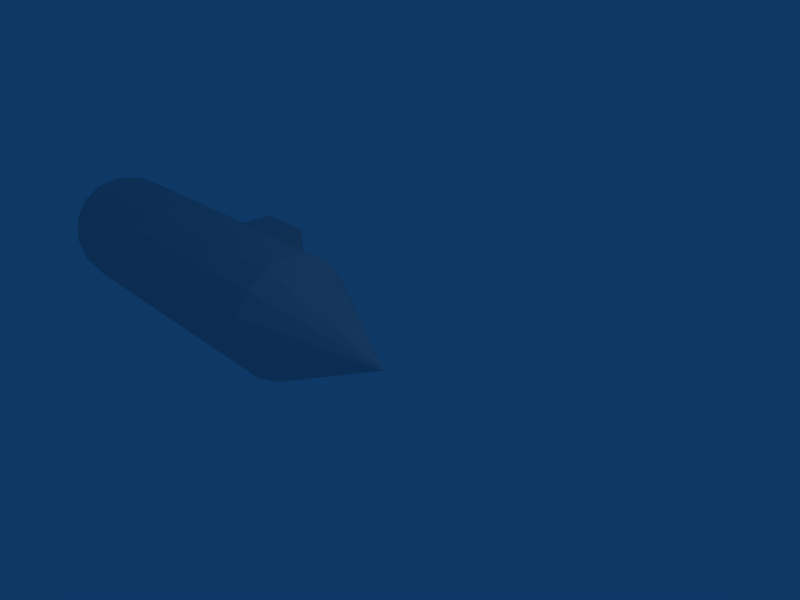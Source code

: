 # Source: sub0.blend  (saved by Blender 2.49.2; exported with 4.5.12 LTS)
import bpy
from mathutils import Matrix  # noqa: F401  (used for matrix-valued properties, if any)

bpy.ops.wm.read_factory_settings(use_empty=True)
scene = bpy.context.scene
scene.name = 'Scene'

# ---- collections
col_collection_1 = bpy.data.collections.new('Collection 1'); scene.collection.children.link(col_collection_1)

# ---- world
world_world = bpy.data.worlds.new('World'); scene.world = world_world
world_world.color = (0.05656, 0.2208, 0.4)
world_world.use_sun_shadow = False
world_world.sun_shadow_jitter_overblur = 0.0
world_world.cycles.sampling_method = 'MANUAL'
world_world.cycles.sample_map_resolution = 256

# ---- cameras
cam_camera = bpy.data.cameras.new('Camera')
cam_camera.passepartout_alpha = 0.2
cam_camera.clip_end = 100.0
cam_camera.lens = 35.0
cam_camera.ortho_scale = 7.314
cam_camera.show_passepartout = False
cam_camera.show_safe_areas = True
cam_camera.dof.focus_distance = 0.0
cam_camera.dof.aperture_fstop = 128.0

# ---- lights
light_spot = bpy.data.lights.new('Spot', 'POINT')
light_spot.transmission_factor = 0.0
light_spot.cutoff_distance = 30.0
light_spot.energy = 100.0
light_spot.shadow_buffer_clip_start = 1.001
light_spot.shadow_soft_size = 1.0
light_spot.shadow_maximum_resolution = 0.006
light_spot.use_absolute_resolution = True
light_spot.cycles.use_multiple_importance_sampling = False

# ---- meshes
me_sphere = bpy.data.meshes.new('Sphere')
me_sphere.from_pydata([(4.136e-07, 0.377, -4.049), (2.388e-07, 0.377, -2.049), (5.96e-08, 0.3619, 4.049), (0.1951, 0.3619, 4.03), (0.3827, 0.3619, 3.973), (0.5556, 0.3619, 3.881), (0.9239, 0.3619, 3.432), (0.9239, 0.7446, 3.049), (0.9061, 0.7373, 3.245), (0.8536, 0.7155, 3.432), (0.7682, 0.6801, 3.605), (0.6533, 0.6325, 3.757), (0.5133, 0.5745, 3.881), (0.3536, 0.5084, 3.973), (0.1802, 0.4366, 4.03), (0.1379, 0.4999, 4.03), (0.2706, 0.6325, 3.973), (0.3928, 0.7548, 3.881), (0.5, 0.8619, 3.757), (0.5879, 0.9499, 3.605), (0.6533, 1.015, 3.432), (0.6935, 1.055, 3.245), (0.7071, 1.069, 3.049), (0.3827, 1.286, 3.049), (0.3753, 1.268, 3.245), (0.3536, 1.215, 3.432), (0.3182, 1.13, 3.605), (0.2706, 1.015, 3.757), (0.2126, 0.8752, 3.881), (0.1464, 0.7155, 3.973), (0.07466, 0.5422, 4.03), (4.47e-08, 0.557, 4.03), (5.96e-08, 0.7446, 3.973), (4.47e-08, 0.9175, 3.881), (1.49e-08, 1.069, 3.757), (2.98e-08, 1.193, 3.605), (2.98e-08, 1.286, 3.432), (2.98e-08, 1.343, 3.245), (2.98e-08, 1.362, 3.049), (-0.3827, 1.286, 3.049), (-0.3753, 1.268, 3.245), (-0.3536, 1.215, 3.432), (-0.3182, 1.13, 3.605), (-0.2706, 1.015, 3.757), (-0.2126, 0.8752, 3.881), (-0.1464, 0.7155, 3.973), (-0.07466, 0.5422, 4.03), (-0.1379, 0.4999, 4.03), (-0.2706, 0.6325, 3.973), (-0.3928, 0.7548, 3.881), (-0.5, 0.8619, 3.757), (-0.5879, 0.9499, 3.605), (-0.6533, 1.015, 3.432), (-0.6935, 1.055, 3.245), (-0.7071, 1.069, 3.049), (-0.9239, 0.7446, 3.049), (-0.9061, 0.7373, 3.245), (-0.8536, 0.7155, 3.432), (-0.7682, 0.6801, 3.605), (-0.6533, 0.6325, 3.757), (-0.5133, 0.5745, 3.881), (-0.3536, 0.5084, 3.973), (-0.1802, 0.4366, 4.03), (-0.1951, 0.3619, 4.03), (-0.3827, 0.3619, 3.973), (-0.5556, 0.3619, 3.881), (-0.7071, 0.3619, 3.757), (-0.8315, 0.3619, 3.605), (-0.9239, 0.3619, 3.432), (-0.9808, 0.3619, 3.245), (-1.0, 0.3619, 3.049), (-0.9239, -0.02074, 3.049), (-0.9061, -0.01339, 3.245), (-0.8536, 0.008386, 3.432), (-0.7682, 0.04375, 3.605), (-0.6533, 0.09134, 3.757), (-0.5133, 0.1493, 3.881), (-0.3536, 0.2155, 3.973), (-0.1802, 0.2873, 4.03), (-0.1379, 0.224, 4.03), (-0.2706, 0.09134, 3.973), (-0.3928, -0.03091, 3.881), (-0.5, -0.1381, 3.757), (-0.5879, -0.226, 3.605), (-0.6533, -0.2913, 3.432), (-0.6935, -0.3316, 3.245), (-0.7071, -0.3452, 3.049), (-0.3827, -0.5619, 3.049), (-0.3753, -0.5442, 3.245), (-0.3536, -0.4916, 3.432), (-0.3182, -0.4062, 3.605), (-0.2706, -0.2913, 3.757), (-0.2126, -0.1513, 3.881), (-0.1464, 0.008386, 3.973), (-0.07466, 0.1817, 4.03), (7.451e-08, 0.1668, 4.03), (5.96e-08, -0.02074, 3.973), (7.451e-08, -0.1936, 3.881), (8.941e-08, -0.3452, 3.757), (5.96e-08, -0.4695, 3.605), (8.941e-08, -0.5619, 3.432), (1.49e-07, -0.6188, 3.245), (8.941e-08, -0.6381, 3.049), (0.3827, -0.5619, 3.049), (0.3753, -0.5442, 3.245), (0.3536, -0.4916, 3.432), (0.3182, -0.4062, 3.605), (0.2706, -0.2913, 3.757), (0.2126, -0.1513, 3.881), (0.1464, 0.008386, 3.973), (0.07466, 0.1817, 4.03), (0.1379, 0.224, 4.03), (0.2706, 0.09134, 3.973), (0.3928, -0.03091, 3.881), (0.5, -0.1381, 3.757), (0.5879, -0.226, 3.605), (0.6533, -0.2913, 3.432), (0.6935, -0.3316, 3.245), (0.7071, -0.3452, 3.049), (0.9239, -0.02074, 3.049), (0.9061, -0.01339, 3.245), (0.8536, 0.008386, 3.432), (0.7682, 0.04375, 3.605), (0.6533, 0.09134, 3.757), (0.5133, 0.1493, 3.881), (0.3536, 0.2155, 3.973), (0.1802, 0.2873, 4.03), (0.7071, 0.3619, 3.757), (0.8315, 0.3619, 3.605), (0.9808, 0.3619, 3.245), (1.0, 0.3619, 3.049), (0.9239, 0.7446, -2.051), (0.7071, 1.069, -2.051), (0.3827, 1.286, -2.051), (2.527e-07, 1.362, -2.051), (-0.3827, 1.286, -2.051), (-0.7071, 1.069, -2.051), (-0.9239, 0.7446, -2.051), (-1.0, 0.3619, -2.051), (-0.9239, -0.02074, -2.051), (-0.7071, -0.3452, -2.051), (-0.3827, -0.5619, -2.051), (3.123e-07, -0.6381, -2.051), (0.3827, -0.5619, -2.051), (0.7071, -0.3452, -2.051), (0.9239, -0.02074, -2.051), (1.0, 0.3619, -2.051), (0.9239, 0.7446, -0.000505), (0.7071, 1.069, -0.000505), (0.3827, 1.286, -0.000505), (1.631e-07, 1.362, -0.000505), (-0.3827, 1.286, -0.000505), (-0.7071, 1.069, -0.000505), (-0.9239, 0.7446, -0.000505), (-1.0, 0.3619, -0.000505), (-0.9239, -0.02074, -0.000505), (-0.7071, -0.3452, -0.000505), (-0.3827, -0.5619, -0.000505), (2.227e-07, -0.6381, -0.000505), (0.3827, -0.5619, -0.000505), (0.7071, -0.3452, -0.000505), (0.9239, -0.02074, -0.000505), (1.0, 0.3619, -0.000505), (0.9239, 0.7446, 0.9745), (0.7071, 1.069, 0.9745), (0.3827, 1.286, 0.9745), (1.205e-07, 1.362, 0.9745), (-0.3827, 1.286, 0.9745), (-0.7071, 1.069, 0.9745), (-0.9239, 0.7446, 0.9745), (-1.0, 0.3619, 0.9745), (-0.9239, -0.02074, 0.9745), (-0.7071, -0.3452, 0.9745), (-0.3827, -0.5619, 0.9745), (1.801e-07, -0.6381, 0.9745), (0.3827, -0.5619, 0.9745), (0.7071, -0.3452, 0.9745), (0.9239, -0.02074, 0.9745), (1.0, 0.3619, 0.9745), (-0.3827, -1.362, -0.000505), (2.227e-07, -1.358, -0.000505), (0.3827, -1.362, -0.000505), (-0.3827, -1.362, 0.9745), (0.3827, -1.362, 0.9745), (1.801e-07, -1.358, 0.9745), (-0.1913, -0.6, -0.000505), (0.1913, -0.6, -0.000505), (-0.3827, -0.5619, 0.487), (0.3827, -0.5619, 0.487), (-0.1913, -0.6, 0.9745), (0.1913, -0.6, 0.9745), (2.227e-07, -0.9981, -0.000505), (-0.1913, -1.36, -0.000505), (-0.3827, -0.9619, -0.000505), (0.3827, -0.9619, -0.000505), (0.1913, -1.36, -0.000505), (-0.3827, -1.362, 0.487), (-0.3827, -0.9619, 0.9745), (0.3827, -0.9619, 0.9745), (0.3827, -1.362, 0.487), (-0.1913, -1.36, 0.9745), (1.801e-07, -0.9981, 0.9745), (0.1913, -1.36, 0.9745), (2.014e-07, -1.358, 0.487), (-0.1913, -0.98, -0.000505), (0.1913, -0.98, -0.000505), (-0.3827, -0.9619, 0.487), (0.3827, -0.9619, 0.487), (-0.1913, -0.98, 0.9745), (0.1913, -0.98, 0.9745), (0.1913, -1.36, 0.487), (-0.1913, -1.36, 0.487)], [], [(136, 0, 137), (0, 138, 137), (0, 139, 138), (0, 140, 139), (0, 141, 140), (0, 142, 141), (0, 143, 142), (0, 144, 143), (0, 145, 144), (0, 146, 145), (0, 131, 146), (0, 132, 131), (0, 133, 132), (0, 134, 133), (0, 135, 134), (0, 136, 135), (1, 136, 137), (1, 137, 138), (1, 138, 139), (1, 139, 140), (1, 140, 141), (1, 141, 142), (1, 142, 143), (1, 143, 144), (1, 144, 145), (1, 145, 146), (1, 146, 131), (1, 131, 132), (1, 132, 133), (1, 133, 134), (1, 134, 135), (135, 136, 1), (130, 7, 8, 129), (129, 8, 9, 6), (6, 9, 10, 128), (128, 10, 11, 127), (127, 11, 12, 5), (5, 12, 13, 4), (4, 13, 14, 3), (14, 2, 3), (15, 2, 14), (13, 16, 15, 14), (12, 17, 16, 13), (11, 18, 17, 12), (10, 19, 18, 11), (9, 20, 19, 10), (8, 21, 20, 9), (7, 22, 21, 8), (22, 23, 24, 21), (21, 24, 25, 20), (20, 25, 26, 19), (19, 26, 27, 18), (18, 27, 28, 17), (17, 28, 29, 16), (16, 29, 30, 15), (30, 2, 15), (31, 2, 30), (29, 32, 31, 30), (28, 33, 32, 29), (27, 34, 33, 28), (26, 35, 34, 27), (25, 36, 35, 26), (24, 37, 36, 25), (23, 38, 37, 24), (38, 39, 40, 37), (37, 40, 41, 36), (36, 41, 42, 35), (35, 42, 43, 34), (34, 43, 44, 33), (33, 44, 45, 32), (32, 45, 46, 31), (46, 2, 31), (47, 2, 46), (45, 48, 47, 46), (44, 49, 48, 45), (43, 50, 49, 44), (42, 51, 50, 43), (41, 52, 51, 42), (40, 53, 52, 41), (39, 54, 53, 40), (54, 55, 56, 53), (53, 56, 57, 52), (52, 57, 58, 51), (51, 58, 59, 50), (50, 59, 60, 49), (49, 60, 61, 48), (48, 61, 62, 47), (62, 2, 47), (63, 2, 62), (61, 64, 63, 62), (60, 65, 64, 61), (59, 66, 65, 60), (58, 67, 66, 59), (57, 68, 67, 58), (56, 69, 68, 57), (55, 70, 69, 56), (70, 71, 72, 69), (69, 72, 73, 68), (68, 73, 74, 67), (67, 74, 75, 66), (66, 75, 76, 65), (65, 76, 77, 64), (64, 77, 78, 63), (78, 2, 63), (79, 2, 78), (77, 80, 79, 78), (76, 81, 80, 77), (75, 82, 81, 76), (74, 83, 82, 75), (73, 84, 83, 74), (72, 85, 84, 73), (71, 86, 85, 72), (86, 87, 88, 85), (85, 88, 89, 84), (84, 89, 90, 83), (83, 90, 91, 82), (82, 91, 92, 81), (81, 92, 93, 80), (80, 93, 94, 79), (94, 2, 79), (95, 2, 94), (93, 96, 95, 94), (92, 97, 96, 93), (91, 98, 97, 92), (90, 99, 98, 91), (89, 100, 99, 90), (88, 101, 100, 89), (87, 102, 101, 88), (102, 103, 104, 101), (101, 104, 105, 100), (100, 105, 106, 99), (99, 106, 107, 98), (98, 107, 108, 97), (97, 108, 109, 96), (96, 109, 110, 95), (110, 2, 95), (111, 2, 110), (109, 112, 111, 110), (108, 113, 112, 109), (107, 114, 113, 108), (106, 115, 114, 107), (105, 116, 115, 106), (104, 117, 116, 105), (103, 118, 117, 104), (118, 119, 120, 117), (117, 120, 121, 116), (116, 121, 122, 115), (115, 122, 123, 114), (114, 123, 124, 113), (113, 124, 125, 112), (112, 125, 126, 111), (126, 2, 111), (3, 2, 126), (125, 4, 3, 126), (124, 5, 4, 125), (123, 127, 5, 124), (122, 128, 127, 123), (121, 6, 128, 122), (120, 129, 6, 121), (119, 130, 129, 120), (147, 131, 132, 148), (148, 132, 133, 149), (149, 133, 134, 150), (150, 134, 135, 151), (151, 135, 136, 152), (152, 136, 137, 153), (153, 137, 138, 154), (154, 138, 139, 155), (155, 139, 140, 156), (156, 140, 141, 157), (159, 143, 144, 160), (160, 144, 145, 161), (161, 145, 146, 162), (162, 146, 131, 147), (7, 163, 164, 22), (163, 147, 148, 164), (22, 164, 165, 23), (164, 148, 149, 165), (23, 165, 166, 38), (165, 149, 150, 166), (38, 166, 167, 39), (166, 150, 151, 167), (39, 167, 168, 54), (167, 151, 152, 168), (54, 168, 169, 55), (168, 152, 153, 169), (55, 169, 170, 70), (169, 153, 154, 170), (70, 170, 171, 71), (170, 154, 155, 171), (71, 171, 172, 86), (171, 155, 156, 172), (86, 172, 173, 87), (103, 175, 176, 118), (118, 176, 177, 119), (176, 160, 161, 177), (119, 177, 178, 130), (177, 161, 162, 178), (130, 178, 163, 7), (178, 162, 147, 163), (185, 141, 142), (158, 185, 142), (185, 157, 141), (186, 142, 143), (159, 186, 143), (186, 158, 142), (187, 172, 156), (157, 187, 156), (187, 173, 172), (189, 102, 87), (173, 189, 87), (189, 174, 102), (190, 103, 102), (174, 190, 102), (190, 175, 103), (188, 160, 176), (175, 188, 176), (188, 159, 160), (185, 158, 191, 204), (157, 185, 204, 193), (204, 191, 180, 192), (193, 204, 192, 179), (186, 159, 194, 205), (158, 186, 205, 191), (205, 194, 181, 195), (191, 205, 195, 180), (187, 157, 193, 206), (173, 187, 206, 197), (206, 193, 179, 196), (197, 206, 196, 182), (188, 175, 198, 207), (159, 188, 207, 194), (207, 198, 183, 199), (194, 207, 199, 181), (189, 173, 197, 208), (174, 189, 208, 201), (208, 197, 182, 200), (201, 208, 200, 184), (190, 174, 201, 209), (175, 190, 209, 198), (209, 201, 184, 202), (198, 209, 202, 183), (195, 181, 199, 210), (180, 195, 210, 203), (210, 199, 183, 202), (203, 210, 202, 184), (192, 180, 203, 211), (179, 192, 211, 196), (211, 203, 184, 200), (196, 211, 200, 182)])
me_sphere.use_remesh_preserve_volume = False
me_sphere.use_remesh_preserve_attributes = False
me_sphere.use_mirror_vertex_groups = False
me_sphere.update()

# ---- objects
ob_sphere = bpy.data.objects.new('Sphere', me_sphere)
ob_lamp = bpy.data.objects.new('Lamp', light_spot)
ob_camera = bpy.data.objects.new('Camera', cam_camera)

# ---- transforms, parenting, visibility, modifiers, constraints
ob_sphere.location = (-3.065, -0.377, 0.0)
ob_sphere.rotation_euler = (0.0, 1.571, 3.142)
ob_sphere.lock_rotations_4d = False
ob_sphere.empty_display_type = 'ARROWS'
ob_sphere.lineart.crease_threshold = 0.0
ob_lamp.location = (4.076, 1.005, 5.904)
ob_lamp.rotation_euler = (0.6503, 0.05522, 1.866)
ob_lamp.lock_rotations_4d = False
ob_lamp.empty_display_type = 'ARROWS'
ob_lamp.color = (0.0, 0.0, 0.0, 0.0)
ob_lamp.lineart.crease_threshold = 0.0
ob_camera.location = (7.481, -6.508, 5.344)
ob_camera.rotation_euler = (1.109, 0.01082, 0.8149)
ob_camera.lock_rotations_4d = False
ob_camera.empty_display_type = 'ARROWS'
ob_camera.color = (0.0, 0.0, 0.0, 0.0)
ob_camera.display_type = 'WIRE'
ob_camera.lineart.crease_threshold = 0.0

# ---- collection membership
col_collection_1.objects.link(ob_sphere)
col_collection_1.objects.link(ob_lamp)
col_collection_1.objects.link(ob_camera)

# ---- scene / render settings (as saved in the file)
scene.camera = ob_camera
scene.frame_start = 1; scene.frame_end = 250; scene.frame_set(1)
scene.render.engine = 'BLENDER_EEVEE_NEXT'
scene.render.image_settings.file_format = 'JPEG'
scene.render.image_settings.color_mode = 'RGB'
scene.render.image_settings.compression = 90
scene.render.resolution_x = 800
scene.render.resolution_y = 600
scene.render.pixel_aspect_x = 100.0
scene.render.pixel_aspect_y = 100.0
scene.render.fps = 25
scene.render.dither_intensity = 0.0
scene.render.use_compositing = False
scene.render.use_sequencer = False
scene.render.bake_margin = 2
scene.render.bake_bias = 0.0
scene.render.use_stamp_time = False
scene.render.use_stamp_date = False
scene.render.use_stamp_frame = False
scene.render.use_stamp_camera = False
scene.render.use_stamp_scene = False
scene.render.use_stamp_filename = False
scene.render.use_stamp_render_time = False
scene.render.stamp_font_size = 0
scene.cycles.use_denoising = False
scene.cycles.samples = 10
scene.cycles.sampling_pattern = 'TABULATED_SOBOL'
scene.cycles.light_sampling_threshold = 0.0
scene.cycles.use_adaptive_sampling = False
scene.cycles.use_light_tree = False
scene.cycles.blur_glossy = 0.0
scene.cycles.volume_bounces = 1
scene.cycles.pixel_filter_type = 'GAUSSIAN'
scene.cycles.sample_clamp_indirect = 0.0
scene.view_settings.view_transform = 'Raw'
bpy.context.view_layer.update()
